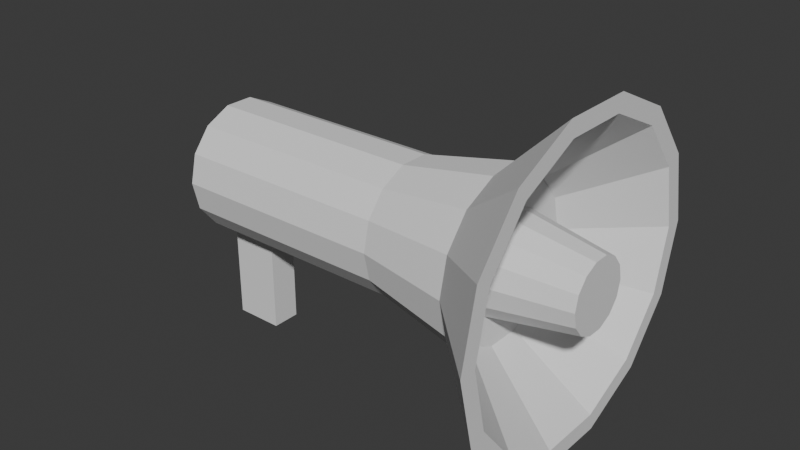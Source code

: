 # Source: loudspeakers.blend  (saved by Blender 4.3.32; exported with 4.5.12 LTS)
import bpy
from mathutils import Matrix  # noqa: F401  (used for matrix-valued properties, if any)

bpy.ops.wm.read_factory_settings(use_empty=True)
scene = bpy.context.scene
scene.name = 'Scene'

# ---- collections
col_collection = bpy.data.collections.new('Collection'); scene.collection.children.link(col_collection)

# ---- world
world_world = bpy.data.worlds.new('World'); scene.world = world_world
world_world.use_nodes = True; world_world.node_tree.nodes.clear()
_N = world_world.node_tree.nodes; _L = world_world.node_tree.links
n0 = _N.new('ShaderNodeOutputWorld'); n0.name = 'World Output'; n0.location = (300, 300)
n1 = _N.new('ShaderNodeBackground'); n1.name = 'Background'; n1.location = (10, 300)
n1.inputs[0].default_value = (0.05088, 0.05088, 0.05088, 1.0)
_L.new(n1.outputs[0], n0.inputs[0])
n0.is_active_output = True
world_world.color = (0.05088, 0.05088, 0.05088)
world_world.sun_shadow_jitter_overblur = 0.0

# ---- meshes
me_cylinder = bpy.data.meshes.new('Cylinder')
me_cylinder.from_pydata([(0.0, 1.0, -1.0), (0.0, 1.0, 1.0), (0.4339, 0.901, -1.0), (0.4339, 0.901, 1.0), (0.7818, 0.6235, -1.0), (0.7818, 0.6235, 1.0), (0.9749, 0.2225, -1.0), (0.9749, 0.2225, 1.0), (0.9749, -0.2225, -1.0), (0.9749, -0.2225, 1.0), (0.7818, -0.6235, -1.0), (0.7818, -0.6235, 1.0), (0.4339, -0.901, -1.0), (0.4339, -0.901, 1.0), (0.0, -1.0, -1.0), (0.0, -1.0, 1.0), (-0.4339, -0.901, -1.0), (-0.4339, -0.901, 1.0), (-0.7818, -0.6235, -1.0), (-0.7818, -0.6235, 1.0), (-0.9749, -0.2225, -1.0), (-0.9749, -0.2225, 1.0), (-0.9749, 0.2225, -1.0), (-0.9749, 0.2225, 1.0), (-0.7818, 0.6235, -1.0), (-0.7818, 0.6235, 1.0), (-0.4339, 0.901, -1.0), (-0.4339, 0.901, 1.0), (1.286e-09, 1.301, 1.88), (0.5645, 1.172, 1.88), (1.017, 0.8112, 1.88), (1.268, 0.2895, 1.88), (1.268, -0.2895, 1.88), (1.017, -0.8112, 1.88), (0.5645, -1.172, 1.88), (1.286e-09, -1.301, 1.88), (-0.5645, -1.172, 1.88), (-1.017, -0.8112, 1.88), (-1.268, -0.2895, 1.88), (-1.268, 0.2895, 1.88), (-1.017, 0.8112, 1.88), (-0.5645, 1.172, 1.88), (4.687e-08, 2.182, 2.588), (0.9466, 1.966, 2.588), (1.706, 1.36, 2.588), (2.127, 0.4855, 2.588), (2.127, -0.4855, 2.588), (1.706, -1.36, 2.588), (0.9466, -1.966, 2.588), (2.816e-10, -2.182, 2.588), (-0.9466, -1.966, 2.588), (-1.706, -1.36, 2.588), (-2.127, -0.4855, 2.588), (-2.127, 0.4855, 2.588), (-1.706, 1.36, 2.588), (-0.9466, 1.966, 2.588), (1.06, 2.201, 2.588), (4.687e-08, 2.443, 2.588), (1.91, 1.523, 2.588), (2.382, 0.5437, 2.588), (2.382, -0.5437, 2.588), (1.91, -1.523, 2.588), (1.06, -2.201, 2.588), (2.816e-10, -2.443, 2.588), (-1.06, -2.201, 2.588), (-1.91, -1.523, 2.588), (-2.382, -0.5437, 2.588), (-2.382, 0.5437, 2.588), (-1.91, 1.523, 2.588), (-1.06, 2.201, 2.588), (0.3242, 0.6733, 1.919), (-2.889e-07, 0.7473, 1.919), (0.5842, 0.4659, 1.919), (0.7285, 0.1663, 1.919), (0.7285, -0.1663, 1.919), (0.5842, -0.4659, 1.919), (0.3242, -0.6733, 1.919), (-3.106e-07, -0.7473, 1.919), (-0.3242, -0.6733, 1.919), (-0.5842, -0.4659, 1.919), (-0.7285, -0.1663, 1.919), (-0.7285, 0.1663, 1.919), (-0.5842, 0.4659, 1.919), (-0.3242, 0.6733, 1.919), (0.0, 1.0, -0.5451), (0.4339, 0.901, -0.5451), (0.7818, 0.6235, -0.5451), (0.9749, 0.2225, -0.5451), (0.9749, -0.2225, -0.5451), (0.7818, -0.6235, -0.5451), (0.4339, -0.901, -0.5451), (0.0, -1.0, -0.5451), (-0.4339, -0.901, -0.5451), (-0.7818, -0.6235, -0.5451), (-0.9749, -0.2225, -0.5451), (-0.9749, 0.2225, -0.5451), (-0.7818, 0.6235, -0.5451), (-0.4339, 0.901, -0.5451), (2.497, 0.2225, -0.5451), (2.497, 0.2225, -1.0), (2.497, -0.2225, -1.0), (2.497, -0.2225, -0.5451), (0.5058, 1.05, 1.919), (-2.761e-07, 1.166, 1.919), (0.9113, 0.7268, 1.919), (1.136, 0.2594, 1.919), (1.136, -0.2594, 1.919), (0.9113, -0.7268, 1.919), (0.5058, -1.05, 1.919), (-3.01e-07, -1.166, 1.919), (-0.5058, -1.05, 1.919), (-0.9113, -0.7268, 1.919), (-1.136, -0.2594, 1.919), (-1.136, 0.2594, 1.919), (-0.9113, 0.7268, 1.919), (-0.5058, 1.05, 1.919), (0.2275, 0.4724, 2.718), (6.358e-07, 0.5244, 2.718), (0.41, 0.3269, 2.718), (0.5112, 0.1167, 2.718), (0.5112, -0.1167, 2.718), (0.41, -0.3269, 2.718), (0.2275, -0.4724, 2.718), (6.206e-07, -0.5244, 2.718), (-0.2275, -0.4724, 2.718), (-0.41, -0.3269, 2.718), (-0.5112, -0.1167, 2.718), (-0.5112, 0.1167, 2.718), (-0.41, 0.3269, 2.718), (-0.2275, 0.4724, 2.718)], [], [(84, 1, 3, 85), (85, 3, 5, 86), (86, 5, 7, 87), (87, 7, 9, 88), (88, 9, 11, 89), (89, 11, 13, 90), (90, 13, 15, 91), (91, 15, 17, 92), (92, 17, 19, 93), (93, 19, 21, 94), (94, 21, 23, 95), (95, 23, 25, 96), (19, 17, 36, 37), (96, 25, 27, 97), (97, 27, 1, 84), (0, 2, 4, 6, 8, 10, 12, 14, 16, 18, 20, 22, 24, 26), (36, 35, 63, 64), (1, 27, 41, 28), (5, 3, 29, 30), (15, 13, 34, 35), (25, 23, 39, 40), (11, 9, 32, 33), (21, 19, 37, 38), (7, 5, 30, 31), (17, 15, 35, 36), (3, 1, 28, 29), (27, 25, 40, 41), (13, 11, 33, 34), (23, 21, 38, 39), (9, 7, 31, 32), (52, 51, 111, 112), (29, 28, 57, 56), (37, 36, 64, 65), (30, 29, 56, 58), (38, 37, 65, 66), (31, 30, 58, 59), (39, 38, 66, 67), (32, 31, 59, 60), (40, 39, 67, 68), (33, 32, 60, 61), (41, 40, 68, 69), (34, 33, 61, 62), (28, 41, 69, 57), (35, 34, 62, 63), (42, 43, 56, 57), (43, 44, 58, 56), (44, 45, 59, 58), (45, 46, 60, 59), (46, 47, 61, 60), (47, 48, 62, 61), (48, 49, 63, 62), (49, 50, 64, 63), (50, 51, 65, 64), (51, 52, 66, 65), (52, 53, 67, 66), (53, 54, 68, 67), (54, 55, 69, 68), (55, 42, 57, 69), (74, 73, 119, 120), (45, 44, 104, 105), (53, 52, 112, 113), (46, 45, 105, 106), (54, 53, 113, 114), (47, 46, 106, 107), (55, 54, 114, 115), (48, 47, 107, 108), (42, 55, 115, 103), (49, 48, 108, 109), (50, 49, 109, 110), (43, 42, 103, 102), (51, 50, 110, 111), (44, 43, 102, 104), (26, 97, 84, 0), (24, 96, 97, 26), (22, 95, 96, 24), (20, 94, 95, 22), (18, 93, 94, 20), (16, 92, 93, 18), (14, 91, 92, 16), (12, 90, 91, 14), (10, 89, 90, 12), (8, 88, 89, 10), (87, 88, 101, 98), (4, 86, 87, 6), (2, 85, 86, 4), (0, 84, 85, 2), (99, 98, 101, 100), (6, 87, 98, 99), (88, 8, 100, 101), (8, 6, 99, 100), (71, 70, 102, 103), (70, 72, 104, 102), (72, 73, 105, 104), (73, 74, 106, 105), (74, 75, 107, 106), (75, 76, 108, 107), (76, 77, 109, 108), (77, 78, 110, 109), (78, 79, 111, 110), (79, 80, 112, 111), (80, 81, 113, 112), (81, 82, 114, 113), (82, 83, 115, 114), (83, 71, 103, 115), (116, 117, 129, 128, 127, 126, 125, 124, 123, 122, 121, 120, 119, 118), (82, 81, 127, 128), (75, 74, 120, 121), (83, 82, 128, 129), (76, 75, 121, 122), (71, 83, 129, 117), (77, 76, 122, 123), (78, 77, 123, 124), (70, 71, 117, 116), (79, 78, 124, 125), (72, 70, 116, 118), (80, 79, 125, 126), (73, 72, 118, 119), (81, 80, 126, 127)])
_uv = me_cylinder.uv_layers.new(name='UVMap')
_uv.uv.foreach_set('vector', [1.0, 0.6137, 1.0, 1.0, 0.9286, 1.0, 0.9286, 0.6137, 0.9286, 0.6137, 0.9286, 1.0, 0.8571, 1.0, 0.8571, 0.6137, 0.8571, 0.6137, 0.8571, 1.0, 0.7857, 1.0, 0.7857, 0.6137, 0.7857, 0.6137, 0.7857, 1.0, 0.7143, 1.0, 0.7143, 0.6137, 0.7143, 0.6137, 0.7143, 1.0, 0.6429, 1.0, 0.6429, 0.6137, 0.6429, 0.6137, 0.6429, 1.0, 0.5714, 1.0, 0.5714, 0.6137, 0.5714, 0.6137, 0.5714, 1.0, 0.5, 1.0, 0.5, 0.6137, 0.5, 0.6137, 0.5, 1.0, 0.4286, 1.0, 0.4286, 0.6137, 0.4286, 0.6137, 0.4286, 1.0, 0.3571, 1.0, 0.3571, 0.6137, 0.3571, 0.6137, 0.3571, 1.0, 0.2857, 1.0, 0.2857, 0.6137, 0.2857, 0.6137, 0.2857, 1.0, 0.2143, 1.0, 0.2143, 0.6137, 0.2143, 0.6137, 0.2143, 1.0, 0.1429, 1.0, 0.1429, 0.6137, 0.3571, 1.0, 0.4286, 1.0, 0.4286, 1.0, 0.3571, 1.0, 0.1429, 0.6137, 0.1429, 1.0, 0.07143, 1.0, 0.07143, 0.6137, 0.07143, 0.6137, 0.07143, 1.0, -1.341e-07, 1.0, -1.341e-07, 0.6137, 0.75, 0.49, 0.8541, 0.4662, 0.9376, 0.3996, 0.984, 0.3034, 0.984, 0.1966, 0.9376, 0.1004, 0.8541, 0.03377, 0.75, 0.01, 0.6459, 0.03377, 0.5624, 0.1004, 0.516, 0.1966, 0.516, 0.3034, 0.5624, 0.3996, 0.6459, 0.4662, 0.4286, 1.0, 0.5, 1.0, 0.5, 1.0, 0.4286, 1.0, -1.341e-07, 1.0, 0.07143, 1.0, 0.07143, 1.0, -1.341e-07, 1.0, 0.8571, 1.0, 0.9286, 1.0, 0.9286, 1.0, 0.8571, 1.0, 0.5, 1.0, 0.5714, 1.0, 0.5714, 1.0, 0.5, 1.0, 0.1429, 1.0, 0.2143, 1.0, 0.2143, 1.0, 0.1429, 1.0, 0.6429, 1.0, 0.7143, 1.0, 0.7143, 1.0, 0.6429, 1.0, 0.2857, 1.0, 0.3571, 1.0, 0.3571, 1.0, 0.2857, 1.0, 0.7857, 1.0, 0.8571, 1.0, 0.8571, 1.0, 0.7857, 1.0, 0.4286, 1.0, 0.5, 1.0, 0.5, 1.0, 0.4286, 1.0, 0.9286, 1.0, 1.0, 1.0, 1.0, 1.0, 0.9286, 1.0, 0.07143, 1.0, 0.1429, 1.0, 0.1429, 1.0, 0.07143, 1.0, 0.5714, 1.0, 0.6429, 1.0, 0.6429, 1.0, 0.5714, 1.0, 0.2143, 1.0, 0.2857, 1.0, 0.2857, 1.0, 0.2143, 1.0, 0.7143, 1.0, 0.7857, 1.0, 0.7857, 1.0, 0.7143, 1.0, 0.04108, 0.2023, 0.08246, 0.1164, 0.08246, 0.1164, 0.04108, 0.2023, 0.9286, 1.0, 1.0, 1.0, 1.0, 1.0, 0.9286, 1.0, 0.3571, 1.0, 0.4286, 1.0, 0.4286, 1.0, 0.3571, 1.0, 0.8571, 1.0, 0.9286, 1.0, 0.9286, 1.0, 0.8571, 1.0, 0.2857, 1.0, 0.3571, 1.0, 0.3571, 1.0, 0.2857, 1.0, 0.7857, 1.0, 0.8571, 1.0, 0.8571, 1.0, 0.7857, 1.0, 0.2143, 1.0, 0.2857, 1.0, 0.2857, 1.0, 0.2143, 1.0, 0.7143, 1.0, 0.7857, 1.0, 0.7857, 1.0, 0.7143, 1.0, 0.1429, 1.0, 0.2143, 1.0, 0.2143, 1.0, 0.1429, 1.0, 0.6429, 1.0, 0.7143, 1.0, 0.7143, 1.0, 0.6429, 1.0, 0.07143, 1.0, 0.1429, 1.0, 0.1429, 1.0, 0.07143, 1.0, 0.5714, 1.0, 0.6429, 1.0, 0.6429, 1.0, 0.5714, 1.0, -1.341e-07, 1.0, 0.07143, 1.0, 0.07143, 1.0, -1.341e-07, 1.0, 0.5, 1.0, 0.5714, 1.0, 0.5714, 1.0, 0.5, 1.0, 0.25, 0.4643, 0.343, 0.4431, 0.3541, 0.4662, 0.25, 0.49, 0.343, 0.4431, 0.4175, 0.3836, 0.4376, 0.3996, 0.3541, 0.4662, 0.4175, 0.3836, 0.4589, 0.2977, 0.484, 0.3034, 0.4376, 0.3996, 0.4589, 0.2977, 0.4589, 0.2023, 0.484, 0.1966, 0.484, 0.3034, 0.4589, 0.2023, 0.4175, 0.1164, 0.4376, 0.1004, 0.484, 0.1966, 0.4175, 0.1164, 0.343, 0.05693, 0.3541, 0.03377, 0.4376, 0.1004, 0.343, 0.05693, 0.25, 0.0357, 0.25, 0.01, 0.3541, 0.03377, 0.25, 0.0357, 0.157, 0.05693, 0.1459, 0.03377, 0.25, 0.01, 0.157, 0.05693, 0.08246, 0.1164, 0.06236, 0.1004, 0.1459, 0.03377, 0.08246, 0.1164, 0.04108, 0.2023, 0.01602, 0.1966, 0.06236, 0.1004, 0.04108, 0.2023, 0.04108, 0.2977, 0.01602, 0.3034, 0.01602, 0.1966, 0.04108, 0.2977, 0.08246, 0.3836, 0.06236, 0.3996, 0.01602, 0.3034, 0.08246, 0.3836, 0.157, 0.4431, 0.1459, 0.4662, 0.06236, 0.3996, 0.157, 0.4431, 0.25, 0.4643, 0.25, 0.49, 0.1459, 0.4662, 0.3839, 0.2194, 0.3839, 0.2806, 0.3839, 0.2806, 0.3839, 0.2194, 0.4589, 0.2977, 0.4175, 0.3836, 0.4175, 0.3836, 0.4589, 0.2977, 0.04108, 0.2977, 0.04108, 0.2023, 0.04108, 0.2023, 0.04108, 0.2977, 0.4589, 0.2023, 0.4589, 0.2977, 0.4589, 0.2977, 0.4589, 0.2023, 0.08246, 0.3836, 0.04108, 0.2977, 0.04108, 0.2977, 0.08246, 0.3836, 0.4175, 0.1164, 0.4589, 0.2023, 0.4589, 0.2023, 0.4175, 0.1164, 0.157, 0.4431, 0.08246, 0.3836, 0.08246, 0.3836, 0.157, 0.4431, 0.343, 0.05693, 0.4175, 0.1164, 0.4175, 0.1164, 0.343, 0.05693, 0.25, 0.4643, 0.157, 0.4431, 0.157, 0.4431, 0.25, 0.4643, 0.25, 0.0357, 0.343, 0.05693, 0.343, 0.05693, 0.25, 0.0357, 0.157, 0.05693, 0.25, 0.0357, 0.25, 0.0357, 0.157, 0.05693, 0.343, 0.4431, 0.25, 0.4643, 0.25, 0.4643, 0.343, 0.4431, 0.08246, 0.1164, 0.157, 0.05693, 0.157, 0.05693, 0.08246, 0.1164, 0.4175, 0.3836, 0.343, 0.4431, 0.343, 0.4431, 0.4175, 0.3836, 0.07143, 0.5, 0.07143, 0.6137, -1.341e-07, 0.6137, -1.341e-07, 0.5, 0.1429, 0.5, 0.1429, 0.6137, 0.07143, 0.6137, 0.07143, 0.5, 0.2143, 0.5, 0.2143, 0.6137, 0.1429, 0.6137, 0.1429, 0.5, 0.2857, 0.5, 0.2857, 0.6137, 0.2143, 0.6137, 0.2143, 0.5, 0.3571, 0.5, 0.3571, 0.6137, 0.2857, 0.6137, 0.2857, 0.5, 0.4286, 0.5, 0.4286, 0.6137, 0.3571, 0.6137, 0.3571, 0.5, 0.5, 0.5, 0.5, 0.6137, 0.4286, 0.6137, 0.4286, 0.5, 0.5714, 0.5, 0.5714, 0.6137, 0.5, 0.6137, 0.5, 0.5, 0.6429, 0.5, 0.6429, 0.6137, 0.5714, 0.6137, 0.5714, 0.5, 0.7143, 0.5, 0.7143, 0.6137, 0.6429, 0.6137, 0.6429, 0.5, 0.7857, 0.6137, 0.7143, 0.6137, 0.7143, 0.6137, 0.7857, 0.6137, 0.8571, 0.5, 0.8571, 0.6137, 0.7857, 0.6137, 0.7857, 0.5, 0.9286, 0.5, 0.9286, 0.6137, 0.8571, 0.6137, 0.8571, 0.5, 1.0, 0.5, 1.0, 0.6137, 0.9286, 0.6137, 0.9286, 0.5, 0.7857, 0.5, 0.7857, 0.6137, 0.7143, 0.6137, 0.7143, 0.5, 0.7857, 0.5, 0.7857, 0.6137, 0.7857, 0.6137, 0.7857, 0.5, 0.7143, 0.6137, 0.7143, 0.5, 0.7143, 0.5, 0.7143, 0.6137, 0.984, 0.1966, 0.984, 0.3034, 0.984, 0.3034, 0.984, 0.1966, 0.25, 0.3874, 0.3096, 0.3738, 0.343, 0.4431, 0.25, 0.4643, 0.3096, 0.3738, 0.3574, 0.3357, 0.4175, 0.3836, 0.343, 0.4431, 0.3574, 0.3357, 0.3839, 0.2806, 0.4589, 0.2977, 0.4175, 0.3836, 0.3839, 0.2806, 0.3839, 0.2194, 0.4589, 0.2023, 0.4589, 0.2977, 0.3839, 0.2194, 0.3574, 0.1643, 0.4175, 0.1164, 0.4589, 0.2023, 0.3574, 0.1643, 0.3096, 0.1262, 0.343, 0.05693, 0.4175, 0.1164, 0.3096, 0.1262, 0.25, 0.1126, 0.25, 0.0357, 0.343, 0.05693, 0.25, 0.1126, 0.1904, 0.1262, 0.157, 0.05693, 0.25, 0.0357, 0.1904, 0.1262, 0.1426, 0.1643, 0.08246, 0.1164, 0.157, 0.05693, 0.1426, 0.1643, 0.1161, 0.2194, 0.04108, 0.2023, 0.08246, 0.1164, 0.1161, 0.2194, 0.1161, 0.2806, 0.04108, 0.2977, 0.04108, 0.2023, 0.1161, 0.2806, 0.1426, 0.3357, 0.08246, 0.3836, 0.04108, 0.2977, 0.1426, 0.3357, 0.1904, 0.3738, 0.157, 0.4431, 0.08246, 0.3836, 0.1904, 0.3738, 0.25, 0.3874, 0.25, 0.4643, 0.157, 0.4431, 0.3096, 0.3738, 0.25, 0.3874, 0.1904, 0.3738, 0.1426, 0.3357, 0.1161, 0.2806, 0.1161, 0.2194, 0.1426, 0.1643, 0.1904, 0.1262, 0.25, 0.1126, 0.3096, 0.1262, 0.3574, 0.1643, 0.3839, 0.2194, 0.3839, 0.2806, 0.3574, 0.3357, 0.1426, 0.3357, 0.1161, 0.2806, 0.1161, 0.2806, 0.1426, 0.3357, 0.3574, 0.1643, 0.3839, 0.2194, 0.3839, 0.2194, 0.3574, 0.1643, 0.1904, 0.3738, 0.1426, 0.3357, 0.1426, 0.3357, 0.1904, 0.3738, 0.3096, 0.1262, 0.3574, 0.1643, 0.3574, 0.1643, 0.3096, 0.1262, 0.25, 0.3874, 0.1904, 0.3738, 0.1904, 0.3738, 0.25, 0.3874, 0.25, 0.1126, 0.3096, 0.1262, 0.3096, 0.1262, 0.25, 0.1126, 0.1904, 0.1262, 0.25, 0.1126, 0.25, 0.1126, 0.1904, 0.1262, 0.3096, 0.3738, 0.25, 0.3874, 0.25, 0.3874, 0.3096, 0.3738, 0.1426, 0.1643, 0.1904, 0.1262, 0.1904, 0.1262, 0.1426, 0.1643, 0.3574, 0.3357, 0.3096, 0.3738, 0.3096, 0.3738, 0.3574, 0.3357, 0.1161, 0.2194, 0.1426, 0.1643, 0.1426, 0.1643, 0.1161, 0.2194, 0.3839, 0.2806, 0.3574, 0.3357, 0.3574, 0.3357, 0.3839, 0.2806, 0.1161, 0.2806, 0.1161, 0.2194, 0.1161, 0.2194, 0.1161, 0.2806])
me_cylinder.update()

# ---- objects
ob_cylinder = bpy.data.objects.new('Cylinder', me_cylinder)

# ---- transforms, parenting, visibility, modifiers, constraints
ob_cylinder.location = (0.0, 0.0, 0.0)
ob_cylinder.rotation_euler = (-1.344e-07, 1.571, 0.0)
ob_cylinder.scale = (0.1491, 0.1491, 0.2468)

# ---- collection membership
col_collection.objects.link(ob_cylinder)

# ---- scene / render settings (as saved in the file)
scene.frame_start = 1; scene.frame_end = 250; scene.frame_set(1)
scene.render.engine = 'BLENDER_EEVEE_NEXT'
bpy.context.view_layer.update()

# ---- added for rendering (the .blend has no active camera and no usable light): camera, sun
cam_auto = bpy.data.cameras.new('AutoCamera')
cam_auto.lens = 50.0
cam_auto.sensor_width = 36.0
cam_auto.clip_end = 1000.0
ob_auto_camera = bpy.data.objects.new('AutoCamera', cam_auto)
scene.collection.objects.link(ob_auto_camera)
ob_auto_camera.location = (1.48817, -1.5314, 1.01239)
ob_auto_camera.rotation_euler = (1.09748, -7.21219e-08, 0.694738)
scene.camera = ob_auto_camera
light_auto_sun = bpy.data.lights.new('AutoSun', 'SUN')
light_auto_sun.energy = 3.0
light_auto_sun.angle = 0.0523599
ob_auto_sun = bpy.data.objects.new('AutoSun', light_auto_sun)
scene.collection.objects.link(ob_auto_sun)
ob_auto_sun.rotation_euler = (0.872665, 0.174533, 0.523599)
bpy.context.view_layer.update()
